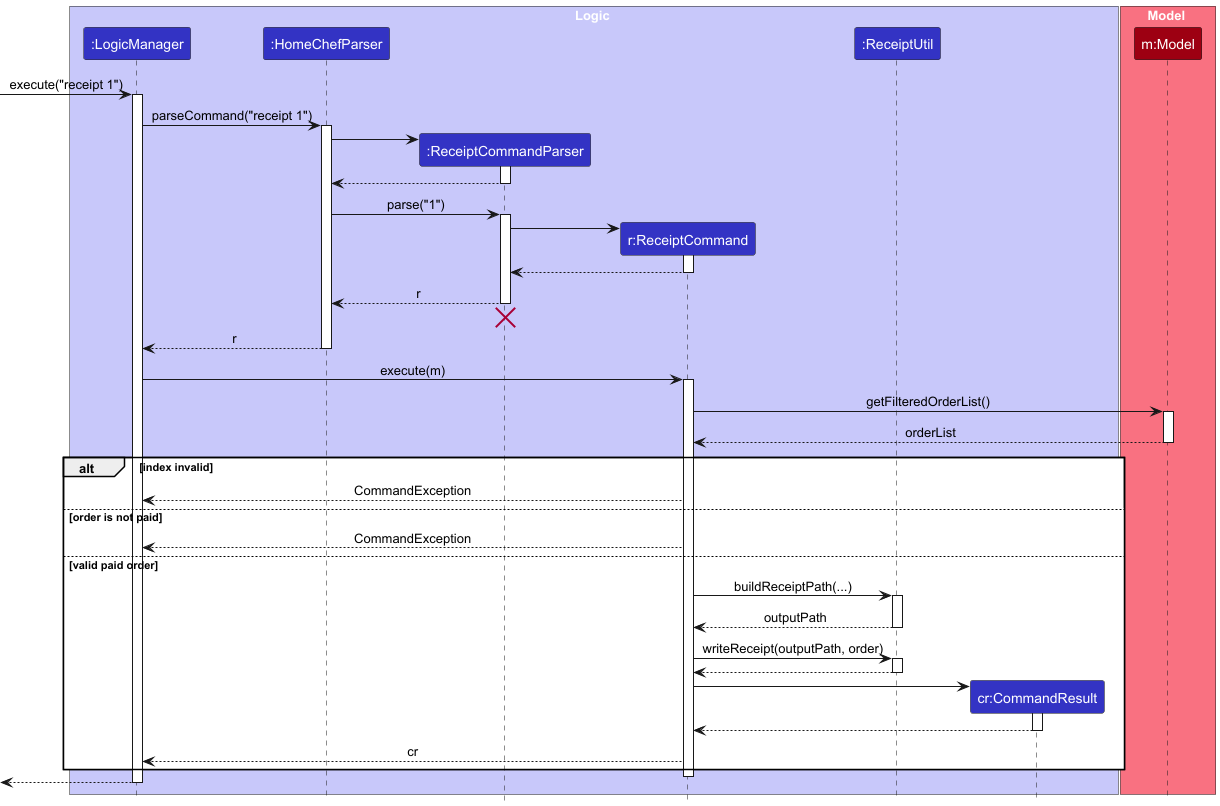

The diagram above was rendered by PlantUML. Its source (embedded in the PNG):
@startuml
!include style.puml
skinparam ArrowFontStyle plain

box Logic LOGIC_COLOR_T1
participant ":LogicManager" as LogicManager LOGIC_COLOR
participant ":HomeChefParser" as HomeChefParser LOGIC_COLOR
participant ":ReceiptCommandParser" as ReceiptCommandParser LOGIC_COLOR
participant "r:ReceiptCommand" as ReceiptCommand LOGIC_COLOR
participant ":ReceiptUtil" as ReceiptUtil LOGIC_COLOR
participant "cr:CommandResult" as CommandResult LOGIC_COLOR
end box

box Model MODEL_COLOR_T1
participant "m:Model" as Model MODEL_COLOR
end box

[-> LogicManager : execute("receipt 1")
activate LogicManager

LogicManager -> HomeChefParser : parseCommand("receipt 1")
activate HomeChefParser

create ReceiptCommandParser
HomeChefParser -> ReceiptCommandParser
activate ReceiptCommandParser

ReceiptCommandParser --> HomeChefParser
deactivate ReceiptCommandParser

HomeChefParser -> ReceiptCommandParser : parse("1")
activate ReceiptCommandParser

create ReceiptCommand
ReceiptCommandParser -> ReceiptCommand
activate ReceiptCommand

ReceiptCommand --> ReceiptCommandParser
deactivate ReceiptCommand

ReceiptCommandParser --> HomeChefParser : r
deactivate ReceiptCommandParser
ReceiptCommandParser -[hidden]-> HomeChefParser
destroy ReceiptCommandParser

HomeChefParser --> LogicManager : r
deactivate HomeChefParser

LogicManager -> ReceiptCommand : execute(m)
activate ReceiptCommand

ReceiptCommand -> Model : getFilteredOrderList()
activate Model
Model --> ReceiptCommand : orderList
deactivate Model

alt index invalid
    ReceiptCommand --> LogicManager : CommandException
else order is not paid
    ReceiptCommand --> LogicManager : CommandException
else valid paid order
    ReceiptCommand -> ReceiptUtil : buildReceiptPath(...)
    activate ReceiptUtil
    ReceiptUtil --> ReceiptCommand : outputPath
    deactivate ReceiptUtil

    ReceiptCommand -> ReceiptUtil : writeReceipt(outputPath, order)
    activate ReceiptUtil
    ReceiptUtil --> ReceiptCommand
    deactivate ReceiptUtil

    create CommandResult
    ReceiptCommand -> CommandResult
    activate CommandResult
    CommandResult --> ReceiptCommand
    deactivate CommandResult

    ReceiptCommand --> LogicManager : cr
end

deactivate ReceiptCommand
[<--LogicManager
deactivate LogicManager
@enduml